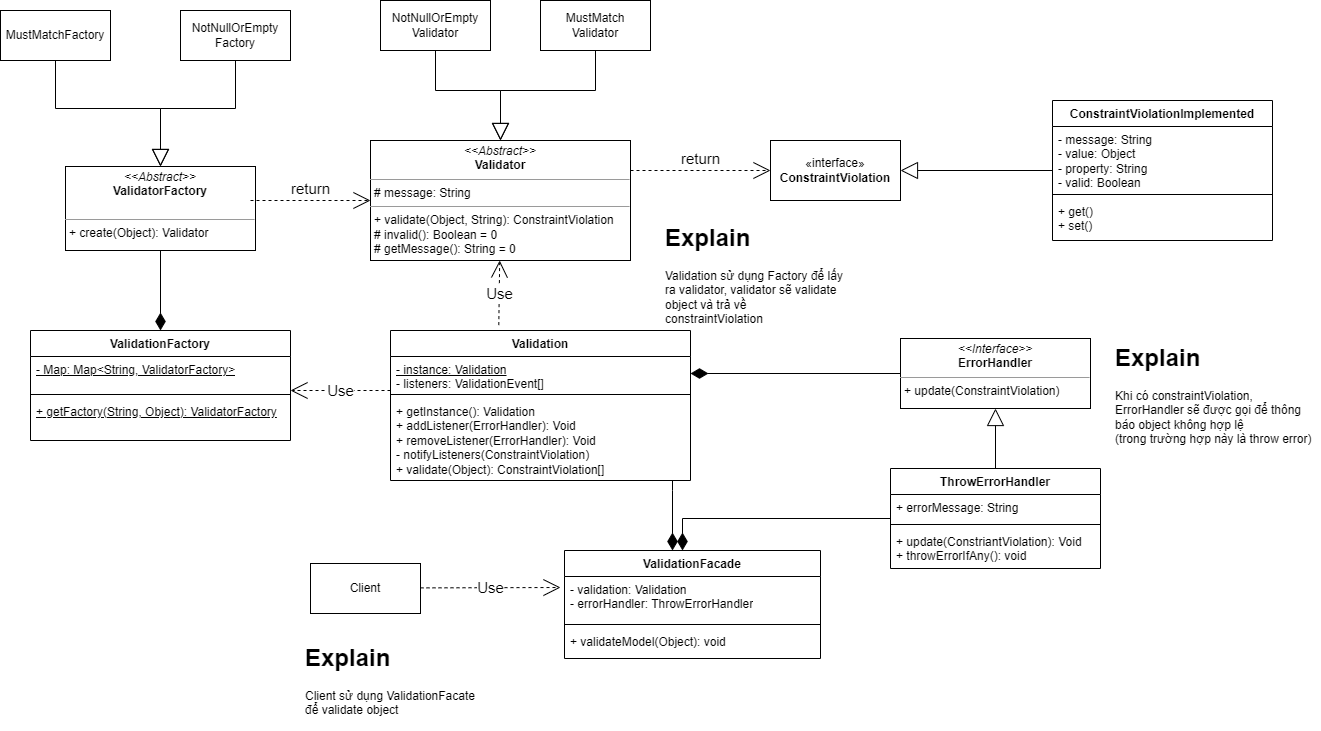

The diagram above was exported from draw.io. Its source (the exported page's mxGraphModel, read from the mxfile embedded in the PNG):
<mxGraphModel dx="1806" dy="1631" grid="1" gridSize="10" guides="1" tooltips="1" connect="1" arrows="1" fold="1" page="1" pageScale="1" pageWidth="827" pageHeight="1169" math="0" shadow="0">
  <root>
    <mxCell id="WIyWlLk6GJQsqaUBKTNV-0" />
    <mxCell id="WIyWlLk6GJQsqaUBKTNV-1" parent="WIyWlLk6GJQsqaUBKTNV-0" />
    <mxCell id="-PfsKHNppDFoK7XL7SNk-18" style="edgeStyle=orthogonalEdgeStyle;rounded=0;orthogonalLoop=1;jettySize=auto;html=1;endArrow=none;endFill=0;startArrow=diamondThin;startFill=1;endSize=15;startSize=15;" parent="WIyWlLk6GJQsqaUBKTNV-1" source="-PfsKHNppDFoK7XL7SNk-8" target="-PfsKHNppDFoK7XL7SNk-17" edge="1">
      <mxGeometry relative="1" as="geometry">
        <Array as="points">
          <mxPoint x="522" y="190" />
          <mxPoint x="522" y="190" />
        </Array>
      </mxGeometry>
    </mxCell>
    <mxCell id="-PfsKHNppDFoK7XL7SNk-8" value="ValidationFacade" style="swimlane;fontStyle=1;align=center;verticalAlign=top;childLayout=stackLayout;horizontal=1;startSize=26;horizontalStack=0;resizeParent=1;resizeParentMax=0;resizeLast=0;collapsible=1;marginBottom=0;whiteSpace=wrap;html=1;" parent="WIyWlLk6GJQsqaUBKTNV-1" vertex="1">
      <mxGeometry x="414" y="250" width="256" height="108" as="geometry" />
    </mxCell>
    <mxCell id="-PfsKHNppDFoK7XL7SNk-9" value="- validation: Validation&lt;br&gt;- errorHandler: ThrowErrorHandler" style="text;strokeColor=none;fillColor=none;align=left;verticalAlign=top;spacingLeft=4;spacingRight=4;overflow=hidden;rotatable=0;points=[[0,0.5],[1,0.5]];portConstraint=eastwest;whiteSpace=wrap;html=1;" parent="-PfsKHNppDFoK7XL7SNk-8" vertex="1">
      <mxGeometry y="26" width="256" height="44" as="geometry" />
    </mxCell>
    <mxCell id="-PfsKHNppDFoK7XL7SNk-10" value="" style="line;strokeWidth=1;fillColor=none;align=left;verticalAlign=middle;spacingTop=-1;spacingLeft=3;spacingRight=3;rotatable=0;labelPosition=right;points=[];portConstraint=eastwest;strokeColor=inherit;" parent="-PfsKHNppDFoK7XL7SNk-8" vertex="1">
      <mxGeometry y="70" width="256" height="8" as="geometry" />
    </mxCell>
    <mxCell id="-PfsKHNppDFoK7XL7SNk-11" value="+ validateModel(Object): void" style="text;strokeColor=none;fillColor=none;align=left;verticalAlign=top;spacingLeft=4;spacingRight=4;overflow=hidden;rotatable=0;points=[[0,0.5],[1,0.5]];portConstraint=eastwest;whiteSpace=wrap;html=1;" parent="-PfsKHNppDFoK7XL7SNk-8" vertex="1">
      <mxGeometry y="78" width="256" height="30" as="geometry" />
    </mxCell>
    <mxCell id="-PfsKHNppDFoK7XL7SNk-12" value="Client" style="html=1;whiteSpace=wrap;" parent="WIyWlLk6GJQsqaUBKTNV-1" vertex="1">
      <mxGeometry x="160" y="263" width="110" height="50" as="geometry" />
    </mxCell>
    <mxCell id="-PfsKHNppDFoK7XL7SNk-14" value="Validation" style="swimlane;fontStyle=1;align=center;verticalAlign=top;childLayout=stackLayout;horizontal=1;startSize=26;horizontalStack=0;resizeParent=1;resizeParentMax=0;resizeLast=0;collapsible=1;marginBottom=0;whiteSpace=wrap;html=1;" parent="WIyWlLk6GJQsqaUBKTNV-1" vertex="1">
      <mxGeometry x="240" y="30" width="300" height="150" as="geometry" />
    </mxCell>
    <mxCell id="-PfsKHNppDFoK7XL7SNk-15" value="&lt;u&gt;- instance: Validation&lt;/u&gt;&lt;br&gt;- listeners: ValidationEvent[]" style="text;strokeColor=none;fillColor=none;align=left;verticalAlign=top;spacingLeft=4;spacingRight=4;overflow=hidden;rotatable=0;points=[[0,0.5],[1,0.5]];portConstraint=eastwest;whiteSpace=wrap;html=1;" parent="-PfsKHNppDFoK7XL7SNk-14" vertex="1">
      <mxGeometry y="26" width="300" height="34" as="geometry" />
    </mxCell>
    <mxCell id="-PfsKHNppDFoK7XL7SNk-16" value="" style="line;strokeWidth=1;fillColor=none;align=left;verticalAlign=middle;spacingTop=-1;spacingLeft=3;spacingRight=3;rotatable=0;labelPosition=right;points=[];portConstraint=eastwest;strokeColor=inherit;" parent="-PfsKHNppDFoK7XL7SNk-14" vertex="1">
      <mxGeometry y="60" width="300" height="8" as="geometry" />
    </mxCell>
    <mxCell id="-PfsKHNppDFoK7XL7SNk-17" value="+ getInstance(): Validation&lt;br&gt;+ addListener(ErrorHandler): Void&lt;br&gt;+ removeListener(ErrorHandler): Void&lt;br&gt;- notifyListeners(ConstraintViolation)&lt;br&gt;+ validate(Object): ConstraintViolation[]" style="text;strokeColor=none;fillColor=none;align=left;verticalAlign=top;spacingLeft=4;spacingRight=4;overflow=hidden;rotatable=0;points=[[0,0.5],[1,0.5]];portConstraint=eastwest;whiteSpace=wrap;html=1;" parent="-PfsKHNppDFoK7XL7SNk-14" vertex="1">
      <mxGeometry y="68" width="300" height="82" as="geometry" />
    </mxCell>
    <mxCell id="-PfsKHNppDFoK7XL7SNk-27" style="edgeStyle=orthogonalEdgeStyle;rounded=0;orthogonalLoop=1;jettySize=auto;html=1;endArrow=diamondThin;endFill=1;endSize=15;startSize=15;" parent="WIyWlLk6GJQsqaUBKTNV-1" source="-PfsKHNppDFoK7XL7SNk-20" target="-PfsKHNppDFoK7XL7SNk-15" edge="1">
      <mxGeometry relative="1" as="geometry" />
    </mxCell>
    <mxCell id="-PfsKHNppDFoK7XL7SNk-20" value="&lt;p style=&quot;margin:0px;margin-top:4px;text-align:center;&quot;&gt;&lt;i&gt;&amp;lt;&amp;lt;Interface&amp;gt;&amp;gt;&lt;/i&gt;&lt;br&gt;&lt;b&gt;ErrorHandler&lt;/b&gt;&lt;/p&gt;&lt;hr size=&quot;1&quot;&gt;&lt;p style=&quot;margin:0px;margin-left:4px;&quot;&gt;&lt;/p&gt;&lt;p style=&quot;margin:0px;margin-left:4px;&quot;&gt;+ update(ConstraintViolation)&lt;/p&gt;" style="verticalAlign=top;align=left;overflow=fill;fontSize=12;fontFamily=Helvetica;html=1;whiteSpace=wrap;" parent="WIyWlLk6GJQsqaUBKTNV-1" vertex="1">
      <mxGeometry x="750" y="38" width="190" height="70" as="geometry" />
    </mxCell>
    <mxCell id="-PfsKHNppDFoK7XL7SNk-25" value="" style="edgeStyle=orthogonalEdgeStyle;rounded=0;orthogonalLoop=1;jettySize=auto;html=1;endArrow=block;endFill=0;strokeWidth=1;endSize=15;" parent="WIyWlLk6GJQsqaUBKTNV-1" source="-PfsKHNppDFoK7XL7SNk-21" target="-PfsKHNppDFoK7XL7SNk-20" edge="1">
      <mxGeometry relative="1" as="geometry" />
    </mxCell>
    <mxCell id="-PfsKHNppDFoK7XL7SNk-21" value="ThrowErrorHandler" style="swimlane;fontStyle=1;align=center;verticalAlign=top;childLayout=stackLayout;horizontal=1;startSize=26;horizontalStack=0;resizeParent=1;resizeParentMax=0;resizeLast=0;collapsible=1;marginBottom=0;whiteSpace=wrap;html=1;" parent="WIyWlLk6GJQsqaUBKTNV-1" vertex="1">
      <mxGeometry x="740" y="168" width="210" height="100" as="geometry" />
    </mxCell>
    <mxCell id="-PfsKHNppDFoK7XL7SNk-22" value="+ errorMessage: String" style="text;strokeColor=none;fillColor=none;align=left;verticalAlign=top;spacingLeft=4;spacingRight=4;overflow=hidden;rotatable=0;points=[[0,0.5],[1,0.5]];portConstraint=eastwest;whiteSpace=wrap;html=1;" parent="-PfsKHNppDFoK7XL7SNk-21" vertex="1">
      <mxGeometry y="26" width="210" height="26" as="geometry" />
    </mxCell>
    <mxCell id="-PfsKHNppDFoK7XL7SNk-23" value="" style="line;strokeWidth=1;fillColor=none;align=left;verticalAlign=middle;spacingTop=-1;spacingLeft=3;spacingRight=3;rotatable=0;labelPosition=right;points=[];portConstraint=eastwest;strokeColor=inherit;" parent="-PfsKHNppDFoK7XL7SNk-21" vertex="1">
      <mxGeometry y="52" width="210" height="8" as="geometry" />
    </mxCell>
    <mxCell id="-PfsKHNppDFoK7XL7SNk-24" value="+ update(ConstriantViolation): Void&lt;br&gt;+ throwErrorIfAny(): void" style="text;strokeColor=none;fillColor=none;align=left;verticalAlign=top;spacingLeft=4;spacingRight=4;overflow=hidden;rotatable=0;points=[[0,0.5],[1,0.5]];portConstraint=eastwest;whiteSpace=wrap;html=1;" parent="-PfsKHNppDFoK7XL7SNk-21" vertex="1">
      <mxGeometry y="60" width="210" height="40" as="geometry" />
    </mxCell>
    <mxCell id="-PfsKHNppDFoK7XL7SNk-31" value="«interface»&lt;br&gt;&lt;b&gt;ConstraintViolation&lt;/b&gt;" style="html=1;whiteSpace=wrap;" parent="WIyWlLk6GJQsqaUBKTNV-1" vertex="1">
      <mxGeometry x="620" y="-160" width="130" height="60" as="geometry" />
    </mxCell>
    <mxCell id="-PfsKHNppDFoK7XL7SNk-37" style="edgeStyle=orthogonalEdgeStyle;rounded=0;orthogonalLoop=1;jettySize=auto;html=1;entryX=1;entryY=0.5;entryDx=0;entryDy=0;endArrow=block;endFill=0;endSize=15;" parent="WIyWlLk6GJQsqaUBKTNV-1" source="-PfsKHNppDFoK7XL7SNk-33" target="-PfsKHNppDFoK7XL7SNk-31" edge="1">
      <mxGeometry relative="1" as="geometry" />
    </mxCell>
    <mxCell id="-PfsKHNppDFoK7XL7SNk-33" value="ConstraintViolationImplemented" style="swimlane;fontStyle=1;align=center;verticalAlign=top;childLayout=stackLayout;horizontal=1;startSize=26;horizontalStack=0;resizeParent=1;resizeParentMax=0;resizeLast=0;collapsible=1;marginBottom=0;whiteSpace=wrap;html=1;" parent="WIyWlLk6GJQsqaUBKTNV-1" vertex="1">
      <mxGeometry x="902" y="-200" width="220" height="140" as="geometry" />
    </mxCell>
    <mxCell id="-PfsKHNppDFoK7XL7SNk-34" value="- message: String&lt;br&gt;- value: Object&lt;br&gt;- property: String&lt;br&gt;- valid: Boolean" style="text;strokeColor=none;fillColor=none;align=left;verticalAlign=top;spacingLeft=4;spacingRight=4;overflow=hidden;rotatable=0;points=[[0,0.5],[1,0.5]];portConstraint=eastwest;whiteSpace=wrap;html=1;" parent="-PfsKHNppDFoK7XL7SNk-33" vertex="1">
      <mxGeometry y="26" width="220" height="64" as="geometry" />
    </mxCell>
    <mxCell id="-PfsKHNppDFoK7XL7SNk-35" value="" style="line;strokeWidth=1;fillColor=none;align=left;verticalAlign=middle;spacingTop=-1;spacingLeft=3;spacingRight=3;rotatable=0;labelPosition=right;points=[];portConstraint=eastwest;strokeColor=inherit;" parent="-PfsKHNppDFoK7XL7SNk-33" vertex="1">
      <mxGeometry y="90" width="220" height="8" as="geometry" />
    </mxCell>
    <mxCell id="-PfsKHNppDFoK7XL7SNk-36" value="+ get()&lt;br&gt;+ set()" style="text;strokeColor=none;fillColor=none;align=left;verticalAlign=top;spacingLeft=4;spacingRight=4;overflow=hidden;rotatable=0;points=[[0,0.5],[1,0.5]];portConstraint=eastwest;whiteSpace=wrap;html=1;" parent="-PfsKHNppDFoK7XL7SNk-33" vertex="1">
      <mxGeometry y="98" width="220" height="42" as="geometry" />
    </mxCell>
    <mxCell id="-PfsKHNppDFoK7XL7SNk-38" value="ValidationFactory" style="swimlane;fontStyle=1;align=center;verticalAlign=top;childLayout=stackLayout;horizontal=1;startSize=26;horizontalStack=0;resizeParent=1;resizeParentMax=0;resizeLast=0;collapsible=1;marginBottom=0;whiteSpace=wrap;html=1;" parent="WIyWlLk6GJQsqaUBKTNV-1" vertex="1">
      <mxGeometry x="-120" y="30" width="260" height="110" as="geometry" />
    </mxCell>
    <mxCell id="-PfsKHNppDFoK7XL7SNk-39" value="&lt;u&gt;- Map: Map&amp;lt;String, ValidatorFactory&amp;gt;&lt;/u&gt;" style="text;strokeColor=none;fillColor=none;align=left;verticalAlign=top;spacingLeft=4;spacingRight=4;overflow=hidden;rotatable=0;points=[[0,0.5],[1,0.5]];portConstraint=eastwest;whiteSpace=wrap;html=1;" parent="-PfsKHNppDFoK7XL7SNk-38" vertex="1">
      <mxGeometry y="26" width="260" height="34" as="geometry" />
    </mxCell>
    <mxCell id="-PfsKHNppDFoK7XL7SNk-40" value="" style="line;strokeWidth=1;fillColor=none;align=left;verticalAlign=middle;spacingTop=-1;spacingLeft=3;spacingRight=3;rotatable=0;labelPosition=right;points=[];portConstraint=eastwest;strokeColor=inherit;" parent="-PfsKHNppDFoK7XL7SNk-38" vertex="1">
      <mxGeometry y="60" width="260" height="8" as="geometry" />
    </mxCell>
    <mxCell id="-PfsKHNppDFoK7XL7SNk-41" value="&lt;u&gt;+ getFactory(String, Object): ValidatorFactory&lt;/u&gt;" style="text;strokeColor=none;fillColor=none;align=left;verticalAlign=top;spacingLeft=4;spacingRight=4;overflow=hidden;rotatable=0;points=[[0,0.5],[1,0.5]];portConstraint=eastwest;whiteSpace=wrap;html=1;" parent="-PfsKHNppDFoK7XL7SNk-38" vertex="1">
      <mxGeometry y="68" width="260" height="42" as="geometry" />
    </mxCell>
    <mxCell id="-PfsKHNppDFoK7XL7SNk-49" style="edgeStyle=orthogonalEdgeStyle;rounded=0;orthogonalLoop=1;jettySize=auto;html=1;entryX=0.5;entryY=0;entryDx=0;entryDy=0;endArrow=diamondThin;endFill=1;endSize=15;" parent="WIyWlLk6GJQsqaUBKTNV-1" source="-PfsKHNppDFoK7XL7SNk-47" target="-PfsKHNppDFoK7XL7SNk-38" edge="1">
      <mxGeometry relative="1" as="geometry" />
    </mxCell>
    <mxCell id="-PfsKHNppDFoK7XL7SNk-47" value="&lt;p style=&quot;margin:0px;margin-top:4px;text-align:center;&quot;&gt;&lt;i&gt;&amp;lt;&amp;lt;Abstract&amp;gt;&amp;gt;&lt;/i&gt;&lt;br&gt;&lt;b&gt;ValidatorFactory&lt;/b&gt;&lt;/p&gt;&lt;p style=&quot;margin:0px;margin-left:4px;&quot;&gt;&lt;br&gt;&lt;/p&gt;&lt;hr size=&quot;1&quot;&gt;&lt;p style=&quot;margin:0px;margin-left:4px;&quot;&gt;+ create(Object): Validator&lt;/p&gt;" style="verticalAlign=top;align=left;overflow=fill;fontSize=12;fontFamily=Helvetica;html=1;whiteSpace=wrap;" parent="WIyWlLk6GJQsqaUBKTNV-1" vertex="1">
      <mxGeometry x="-85" y="-134" width="190" height="84" as="geometry" />
    </mxCell>
    <mxCell id="-PfsKHNppDFoK7XL7SNk-64" value="&lt;p style=&quot;margin:0px;margin-top:4px;text-align:center;&quot;&gt;&lt;i&gt;&amp;lt;&amp;lt;Abstract&amp;gt;&amp;gt;&lt;/i&gt;&lt;br&gt;&lt;b&gt;Validator&lt;/b&gt;&lt;/p&gt;&lt;hr size=&quot;1&quot;&gt;&lt;p style=&quot;margin:0px;margin-left:4px;&quot;&gt;# message: String&lt;br&gt;&lt;/p&gt;&lt;hr size=&quot;1&quot;&gt;&lt;p style=&quot;margin:0px;margin-left:4px;&quot;&gt;+ validate(Object, String): ConstraintViolation&lt;br&gt;# invalid(): Boolean = 0&lt;/p&gt;&lt;p style=&quot;margin:0px;margin-left:4px;&quot;&gt;# getMessage(): String = 0&lt;/p&gt;" style="verticalAlign=top;align=left;overflow=fill;fontSize=12;fontFamily=Helvetica;html=1;whiteSpace=wrap;" parent="WIyWlLk6GJQsqaUBKTNV-1" vertex="1">
      <mxGeometry x="220" y="-160" width="260" height="120" as="geometry" />
    </mxCell>
    <mxCell id="-PfsKHNppDFoK7XL7SNk-68" style="edgeStyle=orthogonalEdgeStyle;rounded=0;orthogonalLoop=1;jettySize=auto;html=1;endArrow=block;endFill=0;endSize=15;" parent="WIyWlLk6GJQsqaUBKTNV-1" source="-PfsKHNppDFoK7XL7SNk-67" target="-PfsKHNppDFoK7XL7SNk-64" edge="1">
      <mxGeometry relative="1" as="geometry" />
    </mxCell>
    <mxCell id="-PfsKHNppDFoK7XL7SNk-67" value="NotNullOrEmpty&lt;br&gt;Validator" style="html=1;whiteSpace=wrap;" parent="WIyWlLk6GJQsqaUBKTNV-1" vertex="1">
      <mxGeometry x="230" y="-300" width="110" height="50" as="geometry" />
    </mxCell>
    <mxCell id="-PfsKHNppDFoK7XL7SNk-70" style="edgeStyle=orthogonalEdgeStyle;rounded=0;orthogonalLoop=1;jettySize=auto;html=1;endArrow=block;endFill=0;endSize=15;" parent="WIyWlLk6GJQsqaUBKTNV-1" source="-PfsKHNppDFoK7XL7SNk-69" target="-PfsKHNppDFoK7XL7SNk-64" edge="1">
      <mxGeometry relative="1" as="geometry">
        <mxPoint x="380" y="-190" as="targetPoint" />
        <Array as="points">
          <mxPoint x="445" y="-210" />
          <mxPoint x="350" y="-210" />
        </Array>
      </mxGeometry>
    </mxCell>
    <mxCell id="-PfsKHNppDFoK7XL7SNk-69" value="MustMatch&lt;br&gt;Validator" style="html=1;whiteSpace=wrap;" parent="WIyWlLk6GJQsqaUBKTNV-1" vertex="1">
      <mxGeometry x="390" y="-300" width="110" height="50" as="geometry" />
    </mxCell>
    <mxCell id="-PfsKHNppDFoK7XL7SNk-73" style="edgeStyle=orthogonalEdgeStyle;rounded=0;orthogonalLoop=1;jettySize=auto;html=1;entryX=0.5;entryY=0;entryDx=0;entryDy=0;endArrow=block;endFill=0;endSize=15;" parent="WIyWlLk6GJQsqaUBKTNV-1" source="-PfsKHNppDFoK7XL7SNk-71" target="-PfsKHNppDFoK7XL7SNk-47" edge="1">
      <mxGeometry relative="1" as="geometry" />
    </mxCell>
    <mxCell id="-PfsKHNppDFoK7XL7SNk-71" value="MustMatchFactory" style="html=1;whiteSpace=wrap;" parent="WIyWlLk6GJQsqaUBKTNV-1" vertex="1">
      <mxGeometry x="-150" y="-290" width="110" height="50" as="geometry" />
    </mxCell>
    <mxCell id="-PfsKHNppDFoK7XL7SNk-74" style="edgeStyle=orthogonalEdgeStyle;rounded=0;orthogonalLoop=1;jettySize=auto;html=1;entryX=0.5;entryY=0;entryDx=0;entryDy=0;endArrow=block;endFill=0;endSize=15;" parent="WIyWlLk6GJQsqaUBKTNV-1" source="-PfsKHNppDFoK7XL7SNk-72" target="-PfsKHNppDFoK7XL7SNk-47" edge="1">
      <mxGeometry relative="1" as="geometry" />
    </mxCell>
    <mxCell id="-PfsKHNppDFoK7XL7SNk-72" value="NotNullOrEmpty&lt;br&gt;Factory" style="html=1;whiteSpace=wrap;" parent="WIyWlLk6GJQsqaUBKTNV-1" vertex="1">
      <mxGeometry x="30" y="-290" width="110" height="50" as="geometry" />
    </mxCell>
    <mxCell id="-PfsKHNppDFoK7XL7SNk-75" value="&lt;font style=&quot;font-size: 15px;&quot;&gt;return&lt;/font&gt;" style="html=1;verticalAlign=bottom;endArrow=open;dashed=1;endSize=15;curved=0;rounded=0;entryX=0;entryY=0.5;entryDx=0;entryDy=0;" parent="WIyWlLk6GJQsqaUBKTNV-1" target="-PfsKHNppDFoK7XL7SNk-64" edge="1">
      <mxGeometry relative="1" as="geometry">
        <mxPoint x="100" y="-100" as="sourcePoint" />
        <mxPoint x="170" y="-93" as="targetPoint" />
      </mxGeometry>
    </mxCell>
    <mxCell id="-PfsKHNppDFoK7XL7SNk-76" value="&lt;font style=&quot;font-size: 15px;&quot;&gt;return&lt;/font&gt;" style="html=1;verticalAlign=bottom;endArrow=open;dashed=1;endSize=15;curved=0;rounded=0;entryX=0;entryY=0.5;entryDx=0;entryDy=0;exitX=1;exitY=0.25;exitDx=0;exitDy=0;" parent="WIyWlLk6GJQsqaUBKTNV-1" source="-PfsKHNppDFoK7XL7SNk-64" target="-PfsKHNppDFoK7XL7SNk-31" edge="1">
      <mxGeometry relative="1" as="geometry">
        <mxPoint x="500" y="-120" as="sourcePoint" />
        <mxPoint x="580" y="-120" as="targetPoint" />
      </mxGeometry>
    </mxCell>
    <mxCell id="-PfsKHNppDFoK7XL7SNk-78" value="&lt;font style=&quot;font-size: 15px;&quot;&gt;Use&lt;/font&gt;" style="endArrow=open;endSize=15;dashed=1;html=1;rounded=0;" parent="WIyWlLk6GJQsqaUBKTNV-1" edge="1">
      <mxGeometry width="160" relative="1" as="geometry">
        <mxPoint x="240" y="90" as="sourcePoint" />
        <mxPoint x="140" y="90" as="targetPoint" />
      </mxGeometry>
    </mxCell>
    <mxCell id="-PfsKHNppDFoK7XL7SNk-79" value="&lt;font style=&quot;font-size: 15px;&quot;&gt;Use&lt;/font&gt;" style="endArrow=open;endSize=15;dashed=1;html=1;rounded=0;" parent="WIyWlLk6GJQsqaUBKTNV-1" edge="1">
      <mxGeometry width="160" relative="1" as="geometry">
        <mxPoint x="270" y="287.38" as="sourcePoint" />
        <mxPoint x="410" y="287" as="targetPoint" />
      </mxGeometry>
    </mxCell>
    <mxCell id="-PfsKHNppDFoK7XL7SNk-80" value="&lt;h1&gt;Explain&lt;/h1&gt;&lt;div&gt;Client sử dụng ValidationFacate&lt;/div&gt;&lt;div&gt;để validate object&lt;/div&gt;" style="text;html=1;strokeColor=none;fillColor=none;spacing=5;spacingTop=-20;whiteSpace=wrap;overflow=hidden;rounded=0;" parent="WIyWlLk6GJQsqaUBKTNV-1" vertex="1">
      <mxGeometry x="150" y="338" width="190" height="92" as="geometry" />
    </mxCell>
    <mxCell id="-PfsKHNppDFoK7XL7SNk-81" value="&lt;h1&gt;Explain&lt;/h1&gt;&lt;div&gt;Validation sử dụng Factory để lấy ra validator, validator sẽ validate object và trả về constraintViolation&lt;/div&gt;" style="text;html=1;strokeColor=none;fillColor=none;spacing=5;spacingTop=-20;whiteSpace=wrap;overflow=hidden;rounded=0;" parent="WIyWlLk6GJQsqaUBKTNV-1" vertex="1">
      <mxGeometry x="510" y="-82" width="190" height="120" as="geometry" />
    </mxCell>
    <mxCell id="-PfsKHNppDFoK7XL7SNk-82" value="&lt;h1&gt;Explain&lt;/h1&gt;&lt;div&gt;Khi có constraintViolation, ErrorHandler sẽ được gọi để thông báo object không hợp lệ&lt;/div&gt;&lt;div&gt;(trong trường hợp này là throw error)&amp;nbsp;&lt;/div&gt;" style="text;html=1;strokeColor=none;fillColor=none;spacing=5;spacingTop=-20;whiteSpace=wrap;overflow=hidden;rounded=0;" parent="WIyWlLk6GJQsqaUBKTNV-1" vertex="1">
      <mxGeometry x="960" y="38" width="210" height="120" as="geometry" />
    </mxCell>
    <mxCell id="qyERwLoNPMpMmFBAIB26-0" value="&lt;font style=&quot;font-size: 15px;&quot;&gt;Use&lt;/font&gt;" style="endArrow=open;endSize=15;dashed=1;html=1;rounded=0;exitX=0.361;exitY=-0.036;exitDx=0;exitDy=0;exitPerimeter=0;" parent="WIyWlLk6GJQsqaUBKTNV-1" source="-PfsKHNppDFoK7XL7SNk-14" target="-PfsKHNppDFoK7XL7SNk-64" edge="1">
      <mxGeometry width="160" relative="1" as="geometry">
        <mxPoint x="250" y="100" as="sourcePoint" />
        <mxPoint x="150" y="100" as="targetPoint" />
      </mxGeometry>
    </mxCell>
    <mxCell id="qyERwLoNPMpMmFBAIB26-1" style="edgeStyle=orthogonalEdgeStyle;rounded=0;orthogonalLoop=1;jettySize=auto;html=1;endArrow=none;endFill=0;startArrow=diamondThin;startFill=1;endSize=15;startSize=15;" parent="WIyWlLk6GJQsqaUBKTNV-1" source="-PfsKHNppDFoK7XL7SNk-8" target="-PfsKHNppDFoK7XL7SNk-21" edge="1">
      <mxGeometry relative="1" as="geometry">
        <Array as="points">
          <mxPoint x="532" y="218" />
        </Array>
        <mxPoint x="532" y="260" as="sourcePoint" />
        <mxPoint x="532" y="190" as="targetPoint" />
      </mxGeometry>
    </mxCell>
  </root>
</mxGraphModel>